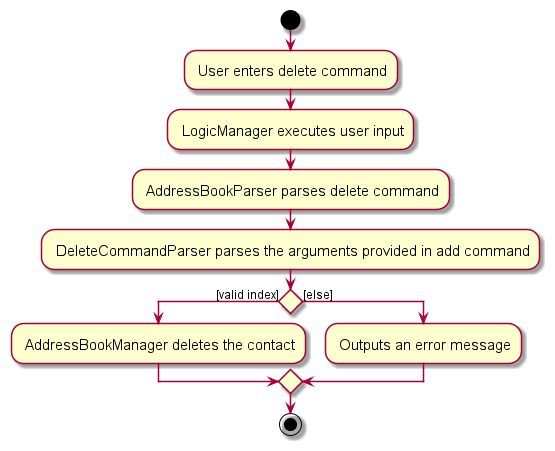

The diagram above was rendered by PlantUML. Its source (embedded in the PNG):
@startuml
'https://plantuml.com/activity-diagram-beta

skin rose
skinparam ActivityFontSize 15
skinparam ArrowFontSize 12

start
: User enters delete command;
: LogicManager executes user input;
: AddressBookParser parses delete command;
: DeleteCommandParser parses the arguments provided in add command;
if() then ([valid index])
: AddressBookManager deletes the contact;
else ([else])
: Outputs an error message;
endif


stop

@enduml